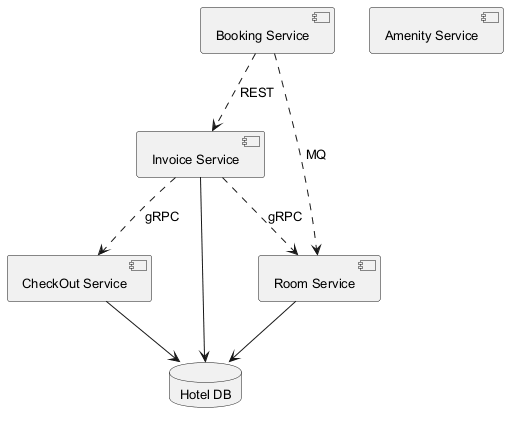

The diagram above was rendered by PlantUML. Its source (embedded in the PNG):
@startuml
skinparam monochrome true
skinparam defaultFontSize 13
component "CheckOut Service" as C_CheckOutService
component "Invoice Service" as C_InvoiceService
component "Room Service" as C_RoomService
component "Amenity Service" as C_AmenityService
component "Booking Service" as C_BookingService
database "Hotel DB" as DB_hotel
C_CheckOutService --> DB_hotel
C_InvoiceService --> DB_hotel
C_RoomService --> DB_hotel
C_BookingService ..> C_InvoiceService : REST
C_BookingService ..> C_RoomService : MQ
C_InvoiceService ..> C_RoomService : gRPC
C_InvoiceService ..> C_CheckOutService : gRPC
@enduml